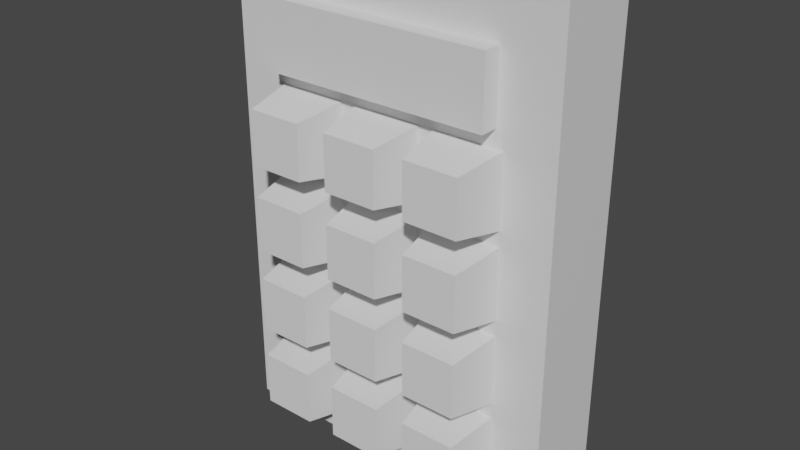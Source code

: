 # Source: keypad.blend  (saved by Blender 2.82.7; exported with 4.5.12 LTS)
import bpy
from mathutils import Matrix  # noqa: F401  (used for matrix-valued properties, if any)

bpy.ops.wm.read_factory_settings(use_empty=True)
scene = bpy.context.scene
scene.name = 'Scene'

# ---- collections
col_collection = bpy.data.collections.new('Collection'); scene.collection.children.link(col_collection)

# ---- materials (node trees are filled in below, after node groups)
mat_material = bpy.data.materials.new('Material')
mat_material.alpha_threshold = 0.0
mat_material.use_transparent_shadow = False
mat_material.line_color = (0.0, 0.0, 0.0, 1.0)

# ---- material node trees
mat_material.use_nodes = True; mat_material.node_tree.nodes.clear()
_N = mat_material.node_tree.nodes; _L = mat_material.node_tree.links
n0 = _N.new('ShaderNodeOutputMaterial'); n0.name = 'Material Output'; n0.location = (300, 300)
n1 = _N.new('ShaderNodeBsdfPrincipled'); n1.name = 'Principled BSDF'; n1.location = (10, 300)
n1.distribution = 'GGX'
n1.subsurface_method = 'BURLEY'
n1.inputs[2].default_value = 0.4
n1.inputs[3].default_value = 1.45
n1.inputs[27].default_value = (0.0, 0.0, 0.0, 1.0)
n1.inputs[28].default_value = 1.0
_L.new(n1.outputs[0], n0.inputs[0])
n0.is_active_output = True

# ---- world
world_world = bpy.data.worlds.new('World'); scene.world = world_world
world_world.use_nodes = True; world_world.node_tree.nodes.clear()
_N = world_world.node_tree.nodes; _L = world_world.node_tree.links
n0 = _N.new('ShaderNodeOutputWorld'); n0.name = 'World Output'; n0.location = (300, 300)
n1 = _N.new('ShaderNodeBackground'); n1.name = 'Background'; n1.location = (10, 300)
n1.inputs[0].default_value = (0.05088, 0.05088, 0.05088, 1.0)
_L.new(n1.outputs[0], n0.inputs[0])
n0.is_active_output = True
world_world.color = (0.05088, 0.05088, 0.05088)
world_world.use_sun_shadow = False
world_world.sun_shadow_jitter_overblur = 0.0

# ---- meshes
me_cube = bpy.data.meshes.new('Cube')
me_cube.from_pydata([(1.0, 0.25, 1.0), (1.0, 0.25, -1.89), (0.6599, -0.25, 0.7043), (0.6599, -0.25, 0.3074), (-1.0, 0.25, 1.0), (-1.0, 0.25, -1.89), (-0.6599, -0.25, 0.7043), (-0.6599, -0.25, 0.3074), (-1.0, -0.25, -1.89), (-1.0, -0.25, 1.0), (1.0, -0.25, 1.0), (1.0, -0.25, -1.89), (0.6599, -0.3601, 0.7043), (0.6599, -0.3601, 0.3074), (-0.6599, -0.3601, 0.7043), (-0.6599, -0.3601, 0.3074)], [], [(0, 4, 9, 10), (2, 6, 14, 12), (8, 9, 4, 5), (5, 1, 11, 8), (1, 0, 10, 11), (5, 4, 0, 1), (7, 6, 9, 8), (2, 3, 11, 10), (6, 2, 10, 9), (3, 7, 8, 11), (13, 12, 14, 15), (6, 7, 15, 14), (7, 3, 13, 15), (3, 2, 12, 13)])
_uv = me_cube.uv_layers.new(name='UVMap')
_uv.uv.foreach_set('vector', [0.625, 0.5, 0.875, 0.5, 0.875, 0.75, 0.625, 0.75, 0.5825, 0.7925, 0.5825, 0.9575, 0.5825, 0.9575, 0.5825, 0.7925, 0.375, 0.0, 0.625, 0.0, 0.625, 0.25, 0.375, 0.25, 0.125, 0.5, 0.375, 0.5, 0.375, 0.75, 0.125, 0.75, 0.375, 0.5, 0.625, 0.5, 0.625, 0.75, 0.375, 0.75, 0.375, 0.25, 0.625, 0.25, 0.625, 0.5, 0.375, 0.5, 0.4175, 0.9575, 0.5825, 0.9575, 0.625, 1.0, 0.375, 1.0, 0.5825, 0.7925, 0.4175, 0.7925, 0.375, 0.75, 0.625, 0.75, 0.5825, 0.9575, 0.5825, 0.7925, 0.625, 0.75, 0.625, 1.0, 0.4175, 0.7925, 0.4175, 0.9575, 0.375, 1.0, 0.375, 0.75, 0.4175, 0.7925, 0.5825, 0.7925, 0.5825, 0.9575, 0.4175, 0.9575, 0.5825, 0.9575, 0.4175, 0.9575, 0.4175, 0.9575, 0.5825, 0.9575, 0.4175, 0.9575, 0.4175, 0.7925, 0.4175, 0.7925, 0.4175, 0.9575, 0.4175, 0.7925, 0.5825, 0.7925, 0.5825, 0.7925, 0.4175, 0.7925])
me_cube.materials.append(mat_material)
me_cube.use_remesh_preserve_volume = False
me_cube.use_remesh_preserve_attributes = False
me_cube.use_mirror_vertex_groups = False
me_cube.update()
me_cube_001 = bpy.data.meshes.new('Cube.001')
me_cube_001.from_pydata([(-0.1676, -0.1676, -0.1676), (-0.1676, -0.1676, 0.1676), (-0.2213, 0.1676, -0.2213), (-0.2213, 0.1676, 0.2213), (0.1676, -0.1676, -0.1676), (0.1676, -0.1676, 0.1676), (0.2213, 0.1676, -0.2213), (0.2213, 0.1676, 0.2213)], [], [(0, 1, 3, 2), (2, 3, 7, 6), (6, 7, 5, 4), (4, 5, 1, 0), (2, 6, 4, 0), (7, 3, 1, 5)])
_uv = me_cube_001.uv_layers.new(name='UVMap')
_uv.uv.foreach_set('vector', [0.375, 0.0, 0.625, 0.0, 0.625, 0.25, 0.375, 0.25, 0.375, 0.25, 0.625, 0.25, 0.625, 0.5, 0.375, 0.5, 0.375, 0.5, 0.625, 0.5, 0.625, 0.75, 0.375, 0.75, 0.375, 0.75, 0.625, 0.75, 0.625, 1.0, 0.375, 1.0, 0.125, 0.5, 0.375, 0.5, 0.375, 0.75, 0.125, 0.75, 0.625, 0.5, 0.875, 0.5, 0.875, 0.75, 0.625, 0.75])
me_cube_001.use_remesh_fix_poles = True
me_cube_001.use_remesh_preserve_attributes = False
me_cube_001.use_mirror_vertex_groups = False
me_cube_001.update()
me_cube_002 = bpy.data.meshes.new('Cube.002')
me_cube_002.from_pydata([(-0.1676, -0.1676, -0.1676), (-0.1676, -0.1676, 0.1676), (-0.2213, 0.1676, -0.2213), (-0.2213, 0.1676, 0.2213), (0.1676, -0.1676, -0.1676), (0.1676, -0.1676, 0.1676), (0.2213, 0.1676, -0.2213), (0.2213, 0.1676, 0.2213)], [], [(0, 1, 3, 2), (2, 3, 7, 6), (6, 7, 5, 4), (4, 5, 1, 0), (2, 6, 4, 0), (7, 3, 1, 5)])
_uv = me_cube_002.uv_layers.new(name='UVMap')
_uv.uv.foreach_set('vector', [0.375, 0.0, 0.625, 0.0, 0.625, 0.25, 0.375, 0.25, 0.375, 0.25, 0.625, 0.25, 0.625, 0.5, 0.375, 0.5, 0.375, 0.5, 0.625, 0.5, 0.625, 0.75, 0.375, 0.75, 0.375, 0.75, 0.625, 0.75, 0.625, 1.0, 0.375, 1.0, 0.125, 0.5, 0.375, 0.5, 0.375, 0.75, 0.125, 0.75, 0.625, 0.5, 0.875, 0.5, 0.875, 0.75, 0.625, 0.75])
me_cube_002.use_remesh_fix_poles = True
me_cube_002.use_remesh_preserve_attributes = False
me_cube_002.use_mirror_vertex_groups = False
me_cube_002.update()
me_cube_003 = bpy.data.meshes.new('Cube.003')
me_cube_003.from_pydata([(-0.1676, -0.1676, -0.1676), (-0.1676, -0.1676, 0.1676), (-0.2213, 0.1676, -0.2213), (-0.2213, 0.1676, 0.2213), (0.1676, -0.1676, -0.1676), (0.1676, -0.1676, 0.1676), (0.2213, 0.1676, -0.2213), (0.2213, 0.1676, 0.2213)], [], [(0, 1, 3, 2), (2, 3, 7, 6), (6, 7, 5, 4), (4, 5, 1, 0), (2, 6, 4, 0), (7, 3, 1, 5)])
_uv = me_cube_003.uv_layers.new(name='UVMap')
_uv.uv.foreach_set('vector', [0.375, 0.0, 0.625, 0.0, 0.625, 0.25, 0.375, 0.25, 0.375, 0.25, 0.625, 0.25, 0.625, 0.5, 0.375, 0.5, 0.375, 0.5, 0.625, 0.5, 0.625, 0.75, 0.375, 0.75, 0.375, 0.75, 0.625, 0.75, 0.625, 1.0, 0.375, 1.0, 0.125, 0.5, 0.375, 0.5, 0.375, 0.75, 0.125, 0.75, 0.625, 0.5, 0.875, 0.5, 0.875, 0.75, 0.625, 0.75])
me_cube_003.use_remesh_fix_poles = True
me_cube_003.use_remesh_preserve_attributes = False
me_cube_003.use_mirror_vertex_groups = False
me_cube_003.update()
me_cube_004 = bpy.data.meshes.new('Cube.004')
me_cube_004.from_pydata([(-0.1676, -0.1676, -0.1676), (-0.1676, -0.1676, 0.1676), (-0.2213, 0.1676, -0.2213), (-0.2213, 0.1676, 0.2213), (0.1676, -0.1676, -0.1676), (0.1676, -0.1676, 0.1676), (0.2213, 0.1676, -0.2213), (0.2213, 0.1676, 0.2213)], [], [(0, 1, 3, 2), (2, 3, 7, 6), (6, 7, 5, 4), (4, 5, 1, 0), (2, 6, 4, 0), (7, 3, 1, 5)])
_uv = me_cube_004.uv_layers.new(name='UVMap')
_uv.uv.foreach_set('vector', [0.375, 0.0, 0.625, 0.0, 0.625, 0.25, 0.375, 0.25, 0.375, 0.25, 0.625, 0.25, 0.625, 0.5, 0.375, 0.5, 0.375, 0.5, 0.625, 0.5, 0.625, 0.75, 0.375, 0.75, 0.375, 0.75, 0.625, 0.75, 0.625, 1.0, 0.375, 1.0, 0.125, 0.5, 0.375, 0.5, 0.375, 0.75, 0.125, 0.75, 0.625, 0.5, 0.875, 0.5, 0.875, 0.75, 0.625, 0.75])
me_cube_004.use_remesh_fix_poles = True
me_cube_004.use_remesh_preserve_attributes = False
me_cube_004.use_mirror_vertex_groups = False
me_cube_004.update()
me_cube_005 = bpy.data.meshes.new('Cube.005')
me_cube_005.from_pydata([(-0.1676, -0.1676, -0.1676), (-0.1676, -0.1676, 0.1676), (-0.2213, 0.1676, -0.2213), (-0.2213, 0.1676, 0.2213), (0.1676, -0.1676, -0.1676), (0.1676, -0.1676, 0.1676), (0.2213, 0.1676, -0.2213), (0.2213, 0.1676, 0.2213)], [], [(0, 1, 3, 2), (2, 3, 7, 6), (6, 7, 5, 4), (4, 5, 1, 0), (2, 6, 4, 0), (7, 3, 1, 5)])
_uv = me_cube_005.uv_layers.new(name='UVMap')
_uv.uv.foreach_set('vector', [0.375, 0.0, 0.625, 0.0, 0.625, 0.25, 0.375, 0.25, 0.375, 0.25, 0.625, 0.25, 0.625, 0.5, 0.375, 0.5, 0.375, 0.5, 0.625, 0.5, 0.625, 0.75, 0.375, 0.75, 0.375, 0.75, 0.625, 0.75, 0.625, 1.0, 0.375, 1.0, 0.125, 0.5, 0.375, 0.5, 0.375, 0.75, 0.125, 0.75, 0.625, 0.5, 0.875, 0.5, 0.875, 0.75, 0.625, 0.75])
me_cube_005.use_remesh_fix_poles = True
me_cube_005.use_remesh_preserve_attributes = False
me_cube_005.use_mirror_vertex_groups = False
me_cube_005.update()
me_cube_006 = bpy.data.meshes.new('Cube.006')
me_cube_006.from_pydata([(-0.1676, -0.1676, -0.1676), (-0.1676, -0.1676, 0.1676), (-0.2213, 0.1676, -0.2213), (-0.2213, 0.1676, 0.2213), (0.1676, -0.1676, -0.1676), (0.1676, -0.1676, 0.1676), (0.2213, 0.1676, -0.2213), (0.2213, 0.1676, 0.2213)], [], [(0, 1, 3, 2), (2, 3, 7, 6), (6, 7, 5, 4), (4, 5, 1, 0), (2, 6, 4, 0), (7, 3, 1, 5)])
_uv = me_cube_006.uv_layers.new(name='UVMap')
_uv.uv.foreach_set('vector', [0.375, 0.0, 0.625, 0.0, 0.625, 0.25, 0.375, 0.25, 0.375, 0.25, 0.625, 0.25, 0.625, 0.5, 0.375, 0.5, 0.375, 0.5, 0.625, 0.5, 0.625, 0.75, 0.375, 0.75, 0.375, 0.75, 0.625, 0.75, 0.625, 1.0, 0.375, 1.0, 0.125, 0.5, 0.375, 0.5, 0.375, 0.75, 0.125, 0.75, 0.625, 0.5, 0.875, 0.5, 0.875, 0.75, 0.625, 0.75])
me_cube_006.use_remesh_fix_poles = True
me_cube_006.use_remesh_preserve_attributes = False
me_cube_006.use_mirror_vertex_groups = False
me_cube_006.update()
me_cube_007 = bpy.data.meshes.new('Cube.007')
me_cube_007.from_pydata([(-0.1676, -0.1676, -0.1676), (-0.1676, -0.1676, 0.1676), (-0.2213, 0.1676, -0.2213), (-0.2213, 0.1676, 0.2213), (0.1676, -0.1676, -0.1676), (0.1676, -0.1676, 0.1676), (0.2213, 0.1676, -0.2213), (0.2213, 0.1676, 0.2213)], [], [(0, 1, 3, 2), (2, 3, 7, 6), (6, 7, 5, 4), (4, 5, 1, 0), (2, 6, 4, 0), (7, 3, 1, 5)])
_uv = me_cube_007.uv_layers.new(name='UVMap')
_uv.uv.foreach_set('vector', [0.375, 0.0, 0.625, 0.0, 0.625, 0.25, 0.375, 0.25, 0.375, 0.25, 0.625, 0.25, 0.625, 0.5, 0.375, 0.5, 0.375, 0.5, 0.625, 0.5, 0.625, 0.75, 0.375, 0.75, 0.375, 0.75, 0.625, 0.75, 0.625, 1.0, 0.375, 1.0, 0.125, 0.5, 0.375, 0.5, 0.375, 0.75, 0.125, 0.75, 0.625, 0.5, 0.875, 0.5, 0.875, 0.75, 0.625, 0.75])
me_cube_007.use_remesh_fix_poles = True
me_cube_007.use_remesh_preserve_attributes = False
me_cube_007.use_mirror_vertex_groups = False
me_cube_007.update()
me_cube_008 = bpy.data.meshes.new('Cube.008')
me_cube_008.from_pydata([(-0.1676, -0.1676, -0.1676), (-0.1676, -0.1676, 0.1676), (-0.2213, 0.1676, -0.2213), (-0.2213, 0.1676, 0.2213), (0.1676, -0.1676, -0.1676), (0.1676, -0.1676, 0.1676), (0.2213, 0.1676, -0.2213), (0.2213, 0.1676, 0.2213)], [], [(0, 1, 3, 2), (2, 3, 7, 6), (6, 7, 5, 4), (4, 5, 1, 0), (2, 6, 4, 0), (7, 3, 1, 5)])
_uv = me_cube_008.uv_layers.new(name='UVMap')
_uv.uv.foreach_set('vector', [0.375, 0.0, 0.625, 0.0, 0.625, 0.25, 0.375, 0.25, 0.375, 0.25, 0.625, 0.25, 0.625, 0.5, 0.375, 0.5, 0.375, 0.5, 0.625, 0.5, 0.625, 0.75, 0.375, 0.75, 0.375, 0.75, 0.625, 0.75, 0.625, 1.0, 0.375, 1.0, 0.125, 0.5, 0.375, 0.5, 0.375, 0.75, 0.125, 0.75, 0.625, 0.5, 0.875, 0.5, 0.875, 0.75, 0.625, 0.75])
me_cube_008.use_remesh_fix_poles = True
me_cube_008.use_remesh_preserve_attributes = False
me_cube_008.use_mirror_vertex_groups = False
me_cube_008.update()
me_cube_009 = bpy.data.meshes.new('Cube.009')
me_cube_009.from_pydata([(-0.1676, -0.1676, -0.1676), (-0.1676, -0.1676, 0.1676), (-0.2213, 0.1676, -0.2213), (-0.2213, 0.1676, 0.2213), (0.1676, -0.1676, -0.1676), (0.1676, -0.1676, 0.1676), (0.2213, 0.1676, -0.2213), (0.2213, 0.1676, 0.2213)], [], [(0, 1, 3, 2), (2, 3, 7, 6), (6, 7, 5, 4), (4, 5, 1, 0), (2, 6, 4, 0), (7, 3, 1, 5)])
_uv = me_cube_009.uv_layers.new(name='UVMap')
_uv.uv.foreach_set('vector', [0.375, 0.0, 0.625, 0.0, 0.625, 0.25, 0.375, 0.25, 0.375, 0.25, 0.625, 0.25, 0.625, 0.5, 0.375, 0.5, 0.375, 0.5, 0.625, 0.5, 0.625, 0.75, 0.375, 0.75, 0.375, 0.75, 0.625, 0.75, 0.625, 1.0, 0.375, 1.0, 0.125, 0.5, 0.375, 0.5, 0.375, 0.75, 0.125, 0.75, 0.625, 0.5, 0.875, 0.5, 0.875, 0.75, 0.625, 0.75])
me_cube_009.use_remesh_fix_poles = True
me_cube_009.use_remesh_preserve_attributes = False
me_cube_009.use_mirror_vertex_groups = False
me_cube_009.update()
me_cube_010 = bpy.data.meshes.new('Cube.010')
me_cube_010.from_pydata([(-0.1676, -0.1676, -0.1676), (-0.1676, -0.1676, 0.1676), (-0.2213, 0.1676, -0.2213), (-0.2213, 0.1676, 0.2213), (0.1676, -0.1676, -0.1676), (0.1676, -0.1676, 0.1676), (0.2213, 0.1676, -0.2213), (0.2213, 0.1676, 0.2213)], [], [(0, 1, 3, 2), (2, 3, 7, 6), (6, 7, 5, 4), (4, 5, 1, 0), (2, 6, 4, 0), (7, 3, 1, 5)])
_uv = me_cube_010.uv_layers.new(name='UVMap')
_uv.uv.foreach_set('vector', [0.375, 0.0, 0.625, 0.0, 0.625, 0.25, 0.375, 0.25, 0.375, 0.25, 0.625, 0.25, 0.625, 0.5, 0.375, 0.5, 0.375, 0.5, 0.625, 0.5, 0.625, 0.75, 0.375, 0.75, 0.375, 0.75, 0.625, 0.75, 0.625, 1.0, 0.375, 1.0, 0.125, 0.5, 0.375, 0.5, 0.375, 0.75, 0.125, 0.75, 0.625, 0.5, 0.875, 0.5, 0.875, 0.75, 0.625, 0.75])
me_cube_010.use_remesh_fix_poles = True
me_cube_010.use_remesh_preserve_attributes = False
me_cube_010.use_mirror_vertex_groups = False
me_cube_010.update()
me_cube_011 = bpy.data.meshes.new('Cube.011')
me_cube_011.from_pydata([(-0.1676, -0.1676, -0.1676), (-0.1676, -0.1676, 0.1676), (-0.2213, 0.1676, -0.2213), (-0.2213, 0.1676, 0.2213), (0.1676, -0.1676, -0.1676), (0.1676, -0.1676, 0.1676), (0.2213, 0.1676, -0.2213), (0.2213, 0.1676, 0.2213)], [], [(0, 1, 3, 2), (2, 3, 7, 6), (6, 7, 5, 4), (4, 5, 1, 0), (2, 6, 4, 0), (7, 3, 1, 5)])
_uv = me_cube_011.uv_layers.new(name='UVMap')
_uv.uv.foreach_set('vector', [0.375, 0.0, 0.625, 0.0, 0.625, 0.25, 0.375, 0.25, 0.375, 0.25, 0.625, 0.25, 0.625, 0.5, 0.375, 0.5, 0.375, 0.5, 0.625, 0.5, 0.625, 0.75, 0.375, 0.75, 0.375, 0.75, 0.625, 0.75, 0.625, 1.0, 0.375, 1.0, 0.125, 0.5, 0.375, 0.5, 0.375, 0.75, 0.125, 0.75, 0.625, 0.5, 0.875, 0.5, 0.875, 0.75, 0.625, 0.75])
me_cube_011.use_remesh_fix_poles = True
me_cube_011.use_remesh_preserve_attributes = False
me_cube_011.use_mirror_vertex_groups = False
me_cube_011.update()
me_cube_012 = bpy.data.meshes.new('Cube.012')
me_cube_012.from_pydata([(-0.1676, -0.1676, -0.1676), (-0.1676, -0.1676, 0.1676), (-0.2213, 0.1676, -0.2213), (-0.2213, 0.1676, 0.2213), (0.1676, -0.1676, -0.1676), (0.1676, -0.1676, 0.1676), (0.2213, 0.1676, -0.2213), (0.2213, 0.1676, 0.2213)], [], [(0, 1, 3, 2), (2, 3, 7, 6), (6, 7, 5, 4), (4, 5, 1, 0), (2, 6, 4, 0), (7, 3, 1, 5)])
_uv = me_cube_012.uv_layers.new(name='UVMap')
_uv.uv.foreach_set('vector', [0.375, 0.0, 0.625, 0.0, 0.625, 0.25, 0.375, 0.25, 0.375, 0.25, 0.625, 0.25, 0.625, 0.5, 0.375, 0.5, 0.375, 0.5, 0.625, 0.5, 0.625, 0.75, 0.375, 0.75, 0.375, 0.75, 0.625, 0.75, 0.625, 1.0, 0.375, 1.0, 0.125, 0.5, 0.375, 0.5, 0.375, 0.75, 0.125, 0.75, 0.625, 0.5, 0.875, 0.5, 0.875, 0.75, 0.625, 0.75])
me_cube_012.use_remesh_fix_poles = True
me_cube_012.use_remesh_preserve_attributes = False
me_cube_012.use_mirror_vertex_groups = False
me_cube_012.update()

# ---- objects
ob_panel = bpy.data.objects.new('Panel', me_cube)
ob_key_2 = bpy.data.objects.new('Key 2', me_cube_001)
ob_key_3 = bpy.data.objects.new('Key 3', me_cube_002)
ob_key_1 = bpy.data.objects.new('Key 1', me_cube_003)
ob_key_5 = bpy.data.objects.new('Key 5', me_cube_004)
ob_key_6 = bpy.data.objects.new('Key 6', me_cube_005)
ob_key_4 = bpy.data.objects.new('Key 4', me_cube_006)
ob_key_8 = bpy.data.objects.new('Key 8', me_cube_007)
ob_key_9 = bpy.data.objects.new('Key 9', me_cube_008)
ob_key_7 = bpy.data.objects.new('Key 7', me_cube_009)
ob_key_0 = bpy.data.objects.new('Key 0', me_cube_010)
ob_key_enter = bpy.data.objects.new('Key Enter', me_cube_011)
ob_key_del = bpy.data.objects.new('Key Del', me_cube_012)

# ---- transforms, parenting, visibility, modifiers, constraints
ob_panel.location = (0.0, 0.0, 0.0)
ob_panel.lock_rotations_4d = False
ob_panel.empty_display_type = 'ARROWS'
ob_panel.lineart.crease_threshold = 0.0
ob_key_2.location = (0.0, -0.3773, 0.0)
ob_key_2.scale = (0.9508, 0.9508, 0.9508)
ob_key_2.lineart.crease_threshold = 0.0
ob_key_3.location = (0.5, -0.3773, 0.0)
ob_key_3.scale = (0.9508, 0.9508, 0.9508)
ob_key_3.lineart.crease_threshold = 0.0
ob_key_1.location = (-0.5, -0.3773, 0.0)
ob_key_1.scale = (0.9508, 0.9508, 0.9508)
ob_key_1.lineart.crease_threshold = 0.0
ob_key_5.location = (0.0, -0.3773, -0.5)
ob_key_5.scale = (0.9508, 0.9508, 0.9508)
ob_key_5.lineart.crease_threshold = 0.0
ob_key_6.location = (0.5, -0.3773, -0.5)
ob_key_6.scale = (0.9508, 0.9508, 0.9508)
ob_key_6.lineart.crease_threshold = 0.0
ob_key_4.location = (-0.5, -0.3773, -0.5)
ob_key_4.scale = (0.9508, 0.9508, 0.9508)
ob_key_4.lineart.crease_threshold = 0.0
ob_key_8.location = (0.0, -0.3773, -1.0)
ob_key_8.scale = (0.9508, 0.9508, 0.9508)
ob_key_8.lineart.crease_threshold = 0.0
ob_key_9.location = (0.5, -0.3773, -1.0)
ob_key_9.scale = (0.9508, 0.9508, 0.9508)
ob_key_9.lineart.crease_threshold = 0.0
ob_key_7.location = (-0.5, -0.3773, -1.0)
ob_key_7.scale = (0.9508, 0.9508, 0.9508)
ob_key_7.lineart.crease_threshold = 0.0
ob_key_0.location = (0.0, -0.3773, -1.5)
ob_key_0.scale = (0.9508, 0.9508, 0.9508)
ob_key_0.lineart.crease_threshold = 0.0
ob_key_enter.location = (0.5, -0.3773, -1.5)
ob_key_enter.scale = (0.9508, 0.9508, 0.9508)
ob_key_enter.lineart.crease_threshold = 0.0
ob_key_del.location = (-0.5, -0.3773, -1.5)
ob_key_del.scale = (0.9508, 0.9508, 0.9508)
ob_key_del.lineart.crease_threshold = 0.0

# ---- collection membership
col_collection.objects.link(ob_panel)
col_collection.objects.link(ob_key_2)
col_collection.objects.link(ob_key_3)
col_collection.objects.link(ob_key_1)
col_collection.objects.link(ob_key_5)
col_collection.objects.link(ob_key_6)
col_collection.objects.link(ob_key_4)
col_collection.objects.link(ob_key_8)
col_collection.objects.link(ob_key_9)
col_collection.objects.link(ob_key_7)
col_collection.objects.link(ob_key_0)
col_collection.objects.link(ob_key_enter)
col_collection.objects.link(ob_key_del)

# ---- scene / render settings (as saved in the file)
scene.frame_start = 1; scene.frame_end = 250; scene.frame_set(1)
scene.render.engine = 'BLENDER_EEVEE_NEXT'
scene.cycles.use_denoising = False
scene.cycles.samples = 128
scene.cycles.sampling_pattern = 'TABULATED_SOBOL'
scene.cycles.use_adaptive_sampling = False
scene.cycles.use_light_tree = False
scene.view_settings.view_transform = 'Filmic'
bpy.context.view_layer.update()

# ---- added for rendering (the .blend has no active camera and no usable light): camera, sun
cam_auto = bpy.data.cameras.new('AutoCamera')
cam_auto.lens = 50.0
cam_auto.sensor_width = 36.0
cam_auto.clip_end = 1000.0
ob_auto_camera = bpy.data.objects.new('AutoCamera', cam_auto)
scene.collection.objects.link(ob_auto_camera)
ob_auto_camera.location = (3.33212, -4.14185, 2.22075)
ob_auto_camera.rotation_euler = (1.09748, -7.21219e-08, 0.694738)
scene.camera = ob_auto_camera
light_auto_sun = bpy.data.lights.new('AutoSun', 'SUN')
light_auto_sun.energy = 3.0
light_auto_sun.angle = 0.0523599
ob_auto_sun = bpy.data.objects.new('AutoSun', light_auto_sun)
scene.collection.objects.link(ob_auto_sun)
ob_auto_sun.rotation_euler = (0.872665, 0.174533, 0.523599)
bpy.context.view_layer.update()
